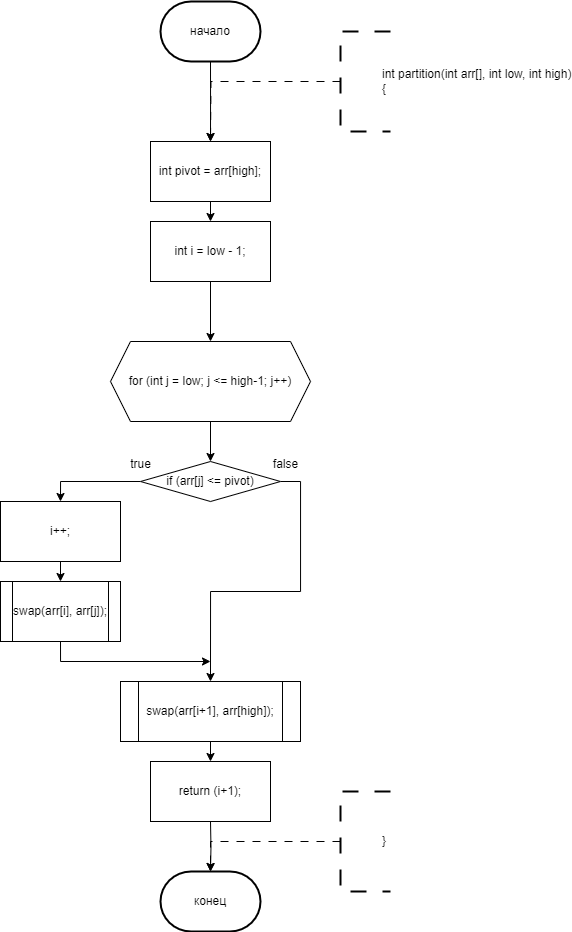

The diagram above was exported from draw.io. Its source (the exported page's mxGraphModel, read from the mxfile embedded in the PNG):
<mxGraphModel dx="771" dy="794" grid="1" gridSize="10" guides="1" tooltips="1" connect="1" arrows="1" fold="1" page="1" pageScale="1" pageWidth="827" pageHeight="1169" math="0" shadow="0">
  <root>
    <mxCell id="0" />
    <mxCell id="1" parent="0" />
    <mxCell id="NoTfI0mhbps9817KM9Cf-117" style="edgeStyle=orthogonalEdgeStyle;rounded=0;orthogonalLoop=1;jettySize=auto;html=1;exitX=0.5;exitY=1;exitDx=0;exitDy=0;exitPerimeter=0;entryX=0.5;entryY=0;entryDx=0;entryDy=0;" parent="1" source="NoTfI0mhbps9817KM9Cf-113" edge="1">
      <mxGeometry relative="1" as="geometry">
        <mxPoint x="270" y="160" as="targetPoint" />
      </mxGeometry>
    </mxCell>
    <mxCell id="NoTfI0mhbps9817KM9Cf-113" value="начало" style="strokeWidth=2;html=1;shape=mxgraph.flowchart.terminator;whiteSpace=wrap;" parent="1" vertex="1">
      <mxGeometry x="220" y="20" width="100" height="60" as="geometry" />
    </mxCell>
    <mxCell id="NoTfI0mhbps9817KM9Cf-123" style="edgeStyle=orthogonalEdgeStyle;rounded=0;orthogonalLoop=1;jettySize=auto;html=1;exitX=0;exitY=0.5;exitDx=0;exitDy=0;exitPerimeter=0;dashed=1;dashPattern=8 8;entryX=0.5;entryY=0;entryDx=0;entryDy=0;" parent="1" source="NoTfI0mhbps9817KM9Cf-122" edge="1">
      <mxGeometry relative="1" as="geometry">
        <mxPoint x="270" y="160" as="targetPoint" />
      </mxGeometry>
    </mxCell>
    <mxCell id="NoTfI0mhbps9817KM9Cf-122" value="&lt;blockquote style=&quot;margin: 0 0 0 40px; border: none; padding: 0px;&quot;&gt;&lt;div&gt;int partition(int arr[], int low, int high)&lt;/div&gt;&lt;div&gt;{&lt;/div&gt;&lt;/blockquote&gt;" style="strokeWidth=2;html=1;shape=mxgraph.flowchart.annotation_1;align=left;pointerEvents=1;dashed=1;dashPattern=8 8;" parent="1" vertex="1">
      <mxGeometry x="400" y="50" width="50" height="100" as="geometry" />
    </mxCell>
    <mxCell id="NoTfI0mhbps9817KM9Cf-270" value="конец" style="strokeWidth=2;html=1;shape=mxgraph.flowchart.terminator;whiteSpace=wrap;" parent="1" vertex="1">
      <mxGeometry x="220" y="890" width="100" height="60" as="geometry" />
    </mxCell>
    <mxCell id="NoTfI0mhbps9817KM9Cf-271" style="edgeStyle=orthogonalEdgeStyle;rounded=0;orthogonalLoop=1;jettySize=auto;html=1;exitX=0.5;exitY=1;exitDx=0;exitDy=0;entryX=0.5;entryY=0;entryDx=0;entryDy=0;entryPerimeter=0;" parent="1" target="NoTfI0mhbps9817KM9Cf-270" edge="1">
      <mxGeometry relative="1" as="geometry">
        <mxPoint x="270" y="840" as="sourcePoint" />
      </mxGeometry>
    </mxCell>
    <mxCell id="NoTfI0mhbps9817KM9Cf-272" style="edgeStyle=orthogonalEdgeStyle;rounded=0;orthogonalLoop=1;jettySize=auto;html=1;exitX=0;exitY=0.5;exitDx=0;exitDy=0;exitPerimeter=0;dashed=1;dashPattern=8 8;entryX=0.5;entryY=0;entryDx=0;entryDy=0;" parent="1" source="NoTfI0mhbps9817KM9Cf-273" edge="1">
      <mxGeometry relative="1" as="geometry">
        <mxPoint x="270" y="890" as="targetPoint" />
        <Array as="points">
          <mxPoint x="400" y="860" />
          <mxPoint x="270" y="860" />
        </Array>
      </mxGeometry>
    </mxCell>
    <mxCell id="NoTfI0mhbps9817KM9Cf-273" value="&lt;blockquote style=&quot;margin: 0 0 0 40px; border: none; padding: 0px;&quot;&gt;}&lt;/blockquote&gt;" style="strokeWidth=2;html=1;shape=mxgraph.flowchart.annotation_1;align=left;pointerEvents=1;dashed=1;dashPattern=8 8;" parent="1" vertex="1">
      <mxGeometry x="400" y="810" width="50" height="100" as="geometry" />
    </mxCell>
    <mxCell id="-Kc3PhumVPWG2Q7VvMH2-134" style="edgeStyle=orthogonalEdgeStyle;rounded=0;orthogonalLoop=1;jettySize=auto;html=1;exitX=1;exitY=0.5;exitDx=0;exitDy=0;entryX=0.5;entryY=0;entryDx=0;entryDy=0;" edge="1" parent="1" target="-Kc3PhumVPWG2Q7VvMH2-133">
      <mxGeometry relative="1" as="geometry">
        <mxPoint x="350" y="560" as="sourcePoint" />
        <Array as="points">
          <mxPoint x="410" y="560" />
          <mxPoint x="410" y="220" />
          <mxPoint x="600" y="220" />
        </Array>
      </mxGeometry>
    </mxCell>
    <mxCell id="-Kc3PhumVPWG2Q7VvMH2-212" style="edgeStyle=orthogonalEdgeStyle;rounded=0;orthogonalLoop=1;jettySize=auto;html=1;exitX=0;exitY=0.5;exitDx=0;exitDy=0;entryX=0.5;entryY=0;entryDx=0;entryDy=0;" edge="1" parent="1" target="-Kc3PhumVPWG2Q7VvMH2-211">
      <mxGeometry relative="1" as="geometry">
        <mxPoint x="-380" y="100" as="sourcePoint" />
        <Array as="points">
          <mxPoint x="-400" y="100" />
          <mxPoint x="-400" y="340" />
          <mxPoint x="-290" y="340" />
        </Array>
      </mxGeometry>
    </mxCell>
    <mxCell id="-Kc3PhumVPWG2Q7VvMH2-217" style="edgeStyle=orthogonalEdgeStyle;rounded=0;orthogonalLoop=1;jettySize=auto;html=1;exitX=0;exitY=0.5;exitDx=0;exitDy=0;entryX=0.5;entryY=0;entryDx=0;entryDy=0;" edge="1" parent="1" target="-Kc3PhumVPWG2Q7VvMH2-216">
      <mxGeometry relative="1" as="geometry">
        <mxPoint x="-370" y="410" as="sourcePoint" />
        <Array as="points">
          <mxPoint x="-390" y="410" />
          <mxPoint x="-390" y="560" />
          <mxPoint x="-290" y="560" />
        </Array>
      </mxGeometry>
    </mxCell>
    <mxCell id="-Kc3PhumVPWG2Q7VvMH2-286" style="edgeStyle=orthogonalEdgeStyle;rounded=0;orthogonalLoop=1;jettySize=auto;html=1;exitX=0.5;exitY=1;exitDx=0;exitDy=0;entryX=0.5;entryY=0;entryDx=0;entryDy=0;" edge="1" parent="1" source="-Kc3PhumVPWG2Q7VvMH2-282" target="-Kc3PhumVPWG2Q7VvMH2-285">
      <mxGeometry relative="1" as="geometry" />
    </mxCell>
    <mxCell id="-Kc3PhumVPWG2Q7VvMH2-282" value="int i = low - 1;" style="rounded=0;whiteSpace=wrap;html=1;" vertex="1" parent="1">
      <mxGeometry x="210" y="240" width="120" height="60" as="geometry" />
    </mxCell>
    <mxCell id="-Kc3PhumVPWG2Q7VvMH2-284" style="edgeStyle=orthogonalEdgeStyle;rounded=0;orthogonalLoop=1;jettySize=auto;html=1;exitX=0.5;exitY=1;exitDx=0;exitDy=0;entryX=0.5;entryY=0;entryDx=0;entryDy=0;" edge="1" parent="1" source="-Kc3PhumVPWG2Q7VvMH2-283" target="-Kc3PhumVPWG2Q7VvMH2-282">
      <mxGeometry relative="1" as="geometry" />
    </mxCell>
    <mxCell id="-Kc3PhumVPWG2Q7VvMH2-283" value="int pivot = arr[high];" style="rounded=0;whiteSpace=wrap;html=1;" vertex="1" parent="1">
      <mxGeometry x="210" y="160" width="120" height="60" as="geometry" />
    </mxCell>
    <mxCell id="-Kc3PhumVPWG2Q7VvMH2-288" style="edgeStyle=orthogonalEdgeStyle;rounded=0;orthogonalLoop=1;jettySize=auto;html=1;exitX=0.5;exitY=1;exitDx=0;exitDy=0;entryX=0.5;entryY=0;entryDx=0;entryDy=0;" edge="1" parent="1" source="-Kc3PhumVPWG2Q7VvMH2-285" target="-Kc3PhumVPWG2Q7VvMH2-287">
      <mxGeometry relative="1" as="geometry" />
    </mxCell>
    <mxCell id="-Kc3PhumVPWG2Q7VvMH2-285" value="for (int j = low; j &lt;= high-1; j++)" style="shape=hexagon;perimeter=hexagonPerimeter2;whiteSpace=wrap;html=1;fixedSize=1;" vertex="1" parent="1">
      <mxGeometry x="170" y="360" width="200" height="80" as="geometry" />
    </mxCell>
    <mxCell id="-Kc3PhumVPWG2Q7VvMH2-295" style="edgeStyle=orthogonalEdgeStyle;rounded=0;orthogonalLoop=1;jettySize=auto;html=1;exitX=0;exitY=0.5;exitDx=0;exitDy=0;entryX=0.5;entryY=0;entryDx=0;entryDy=0;" edge="1" parent="1" source="-Kc3PhumVPWG2Q7VvMH2-287" target="-Kc3PhumVPWG2Q7VvMH2-292">
      <mxGeometry relative="1" as="geometry" />
    </mxCell>
    <mxCell id="-Kc3PhumVPWG2Q7VvMH2-301" style="edgeStyle=orthogonalEdgeStyle;rounded=0;orthogonalLoop=1;jettySize=auto;html=1;exitX=1;exitY=0.5;exitDx=0;exitDy=0;entryX=0.5;entryY=0;entryDx=0;entryDy=0;" edge="1" parent="1" source="-Kc3PhumVPWG2Q7VvMH2-287" target="-Kc3PhumVPWG2Q7VvMH2-297">
      <mxGeometry relative="1" as="geometry" />
    </mxCell>
    <mxCell id="-Kc3PhumVPWG2Q7VvMH2-287" value="if (arr[j] &lt;= pivot)" style="rhombus;whiteSpace=wrap;html=1;" vertex="1" parent="1">
      <mxGeometry x="200" y="480" width="140" height="40" as="geometry" />
    </mxCell>
    <mxCell id="-Kc3PhumVPWG2Q7VvMH2-294" style="edgeStyle=orthogonalEdgeStyle;rounded=0;orthogonalLoop=1;jettySize=auto;html=1;exitX=0.5;exitY=1;exitDx=0;exitDy=0;entryX=0.5;entryY=0;entryDx=0;entryDy=0;" edge="1" parent="1" source="-Kc3PhumVPWG2Q7VvMH2-292" target="-Kc3PhumVPWG2Q7VvMH2-293">
      <mxGeometry relative="1" as="geometry" />
    </mxCell>
    <mxCell id="-Kc3PhumVPWG2Q7VvMH2-292" value="i++;" style="rounded=0;whiteSpace=wrap;html=1;" vertex="1" parent="1">
      <mxGeometry x="60" y="520" width="120" height="60" as="geometry" />
    </mxCell>
    <mxCell id="-Kc3PhumVPWG2Q7VvMH2-302" style="edgeStyle=orthogonalEdgeStyle;rounded=0;orthogonalLoop=1;jettySize=auto;html=1;exitX=0.5;exitY=1;exitDx=0;exitDy=0;" edge="1" parent="1" source="-Kc3PhumVPWG2Q7VvMH2-293">
      <mxGeometry relative="1" as="geometry">
        <mxPoint x="270" y="680" as="targetPoint" />
        <Array as="points">
          <mxPoint x="120" y="680" />
        </Array>
      </mxGeometry>
    </mxCell>
    <mxCell id="-Kc3PhumVPWG2Q7VvMH2-293" value="swap(arr[i], arr[j]);" style="shape=process;whiteSpace=wrap;html=1;backgroundOutline=1;" vertex="1" parent="1">
      <mxGeometry x="60" y="600" width="120" height="60" as="geometry" />
    </mxCell>
    <mxCell id="-Kc3PhumVPWG2Q7VvMH2-296" value="true" style="text;html=1;align=center;verticalAlign=middle;resizable=0;points=[];autosize=1;strokeColor=none;fillColor=none;" vertex="1" parent="1">
      <mxGeometry x="180" y="468" width="40" height="30" as="geometry" />
    </mxCell>
    <mxCell id="-Kc3PhumVPWG2Q7VvMH2-300" style="edgeStyle=orthogonalEdgeStyle;rounded=0;orthogonalLoop=1;jettySize=auto;html=1;exitX=0.5;exitY=1;exitDx=0;exitDy=0;entryX=0.5;entryY=0;entryDx=0;entryDy=0;" edge="1" parent="1" source="-Kc3PhumVPWG2Q7VvMH2-297" target="-Kc3PhumVPWG2Q7VvMH2-298">
      <mxGeometry relative="1" as="geometry" />
    </mxCell>
    <mxCell id="-Kc3PhumVPWG2Q7VvMH2-297" value="swap(arr[i+1], arr[high]);" style="shape=process;whiteSpace=wrap;html=1;backgroundOutline=1;" vertex="1" parent="1">
      <mxGeometry x="180" y="700" width="180" height="60" as="geometry" />
    </mxCell>
    <mxCell id="-Kc3PhumVPWG2Q7VvMH2-298" value="return (i+1);" style="rounded=0;whiteSpace=wrap;html=1;" vertex="1" parent="1">
      <mxGeometry x="210" y="780" width="120" height="60" as="geometry" />
    </mxCell>
    <mxCell id="-Kc3PhumVPWG2Q7VvMH2-303" value="false" style="text;html=1;align=center;verticalAlign=middle;resizable=0;points=[];autosize=1;strokeColor=none;fillColor=none;" vertex="1" parent="1">
      <mxGeometry x="320" y="468" width="50" height="30" as="geometry" />
    </mxCell>
  </root>
</mxGraphModel>